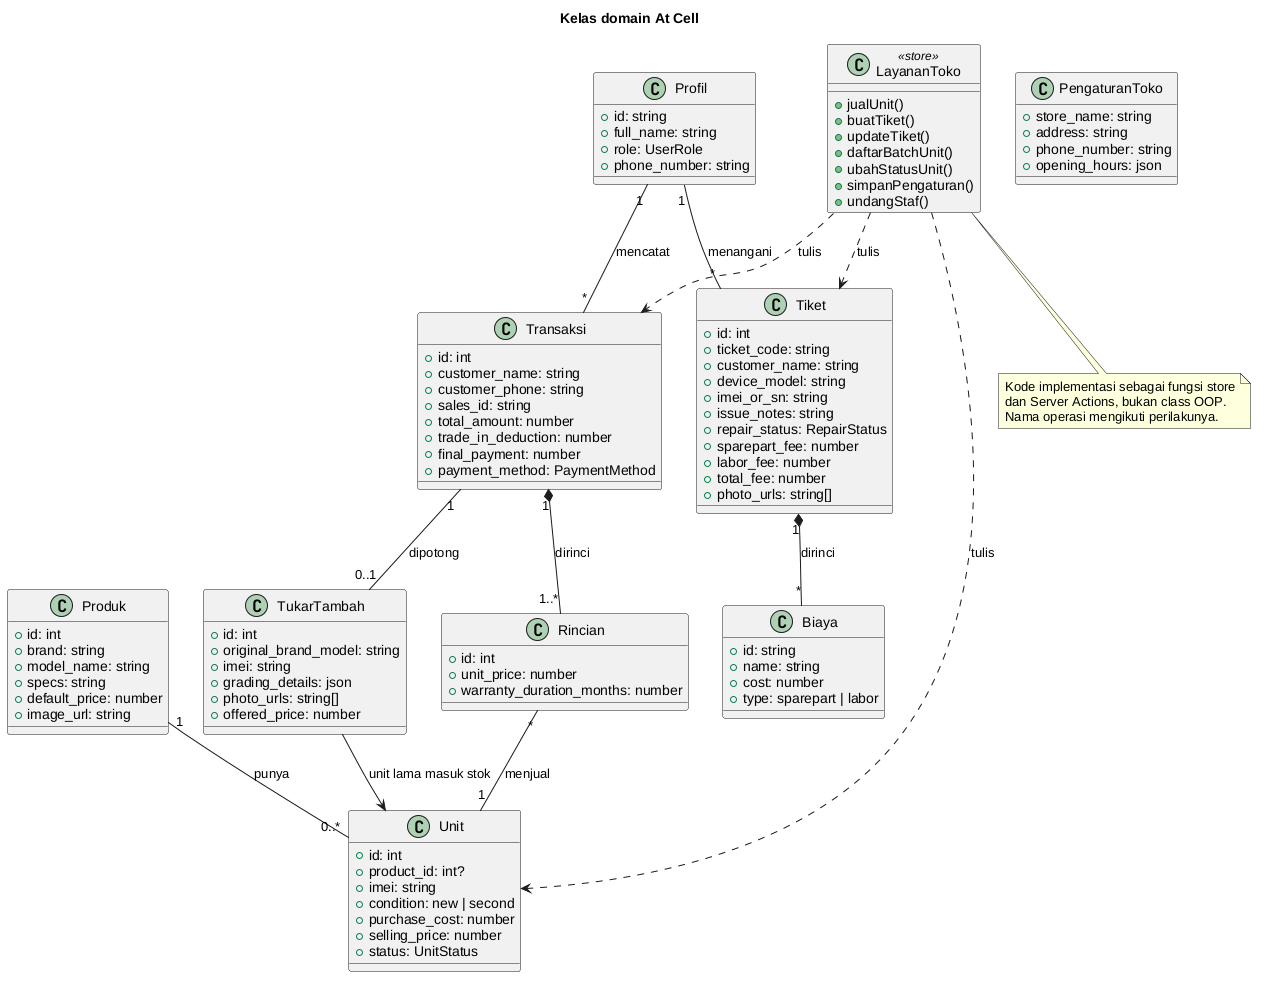

The diagram above was rendered by PlantUML. Its source (embedded in the PNG):
@startuml
title Kelas domain At Cell
class Produk {
  +id: int
  +brand: string
  +model_name: string
  +specs: string
  +default_price: number
  +image_url: string
}
class Unit {
  +id: int
  +product_id: int?
  +imei: string
  +condition: new | second
  +purchase_cost: number
  +selling_price: number
  +status: UnitStatus
}
class Transaksi {
  +id: int
  +customer_name: string
  +customer_phone: string
  +sales_id: string
  +total_amount: number
  +trade_in_deduction: number
  +final_payment: number
  +payment_method: PaymentMethod
}
class Rincian {
  +id: int
  +unit_price: number
  +warranty_duration_months: number
}
class TukarTambah {
  +id: int
  +original_brand_model: string
  +imei: string
  +grading_details: json
  +photo_urls: string[]
  +offered_price: number
}
class Tiket {
  +id: int
  +ticket_code: string
  +customer_name: string
  +device_model: string
  +imei_or_sn: string
  +issue_notes: string
  +repair_status: RepairStatus
  +sparepart_fee: number
  +labor_fee: number
  +total_fee: number
  +photo_urls: string[]
}
class Biaya {
  +id: string
  +name: string
  +cost: number
  +type: sparepart | labor
}
class Profil {
  +id: string
  +full_name: string
  +role: UserRole
  +phone_number: string
}
class PengaturanToko {
  +store_name: string
  +address: string
  +phone_number: string
  +opening_hours: json
}
class LayananToko <<store>> {
  +jualUnit()
  +buatTiket()
  +updateTiket()
  +daftarBatchUnit()
  +ubahStatusUnit()
  +simpanPengaturan()
  +undangStaf()
}
Produk "1" -- "0..*" Unit : punya
Transaksi "1" *-- "1..*" Rincian : dirinci
Rincian "*" -- "1" Unit : menjual
Transaksi "1" -- "0..1" TukarTambah : dipotong
TukarTambah --> Unit : unit lama masuk stok
Tiket "1" *-- "*" Biaya : dirinci
Profil "1" -- "*" Transaksi : mencatat
Profil "1" -- "*" Tiket : menangani
LayananToko ..> Transaksi : tulis
LayananToko ..> Tiket : tulis
LayananToko ..> Unit : tulis
note bottom of LayananToko
  Kode implementasi sebagai fungsi store
  dan Server Actions, bukan class OOP.
  Nama operasi mengikuti perilakunya.
end note
@enduml